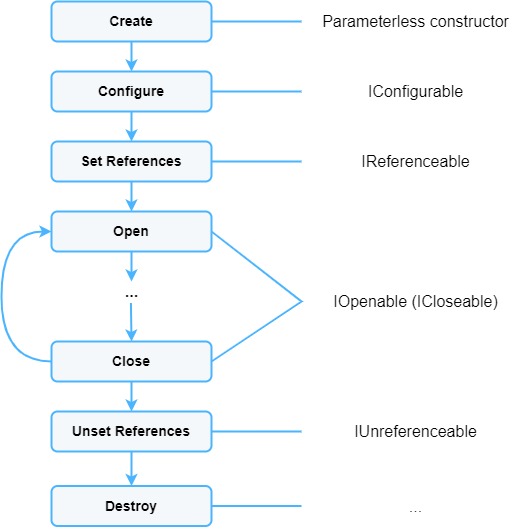

The diagram above was exported from draw.io. Its source (the exported page's mxGraphModel, read from the mxfile embedded in the PNG):
<mxGraphModel dx="1209" dy="852" grid="0" gridSize="10" guides="1" tooltips="1" connect="1" arrows="1" fold="1" page="1" pageScale="1" pageWidth="827" pageHeight="1169" math="0" shadow="0">
  <root>
    <mxCell id="0" />
    <mxCell id="1" parent="0" />
    <mxCell id="VsQkS_qm1lO1Fl_lSjmI-9" style="edgeStyle=orthogonalEdgeStyle;rounded=0;orthogonalLoop=1;jettySize=auto;html=1;exitX=0.5;exitY=1;exitDx=0;exitDy=0;entryX=0.5;entryY=0;entryDx=0;entryDy=0;fontSize=14;strokeColor=#4BB4FF;strokeWidth=2;" edge="1" parent="1" source="VsQkS_qm1lO1Fl_lSjmI-2" target="VsQkS_qm1lO1Fl_lSjmI-3">
      <mxGeometry relative="1" as="geometry" />
    </mxCell>
    <mxCell id="VsQkS_qm1lO1Fl_lSjmI-2" value="Create" style="rounded=1;whiteSpace=wrap;html=1;strokeColor=#4BB4FF;strokeWidth=2;fontStyle=1;fontSize=14;fillColor=#F5F8FA;" vertex="1" parent="1">
      <mxGeometry x="207" y="322" width="160" height="40" as="geometry" />
    </mxCell>
    <mxCell id="2g2P-KsLmV5-fCKyQrKU-2" style="edgeStyle=orthogonalEdgeStyle;rounded=0;orthogonalLoop=1;jettySize=auto;html=1;exitX=0.5;exitY=1;exitDx=0;exitDy=0;entryX=0.5;entryY=0;entryDx=0;entryDy=0;fontSize=14;strokeColor=#4BB4FF;strokeWidth=2;" edge="1" parent="1" source="VsQkS_qm1lO1Fl_lSjmI-3" target="VsQkS_qm1lO1Fl_lSjmI-4">
      <mxGeometry relative="1" as="geometry" />
    </mxCell>
    <mxCell id="VsQkS_qm1lO1Fl_lSjmI-3" value="Configure" style="rounded=1;whiteSpace=wrap;html=1;strokeColor=#4BB4FF;strokeWidth=2;fontStyle=1;fontSize=14;fillColor=#F5F8FA;" vertex="1" parent="1">
      <mxGeometry x="207" y="392" width="160" height="40" as="geometry" />
    </mxCell>
    <mxCell id="2g2P-KsLmV5-fCKyQrKU-3" style="edgeStyle=orthogonalEdgeStyle;rounded=0;orthogonalLoop=1;jettySize=auto;html=1;exitX=0.5;exitY=1;exitDx=0;exitDy=0;entryX=0.5;entryY=0;entryDx=0;entryDy=0;fontSize=14;strokeColor=#4BB4FF;strokeWidth=2;" edge="1" parent="1" source="VsQkS_qm1lO1Fl_lSjmI-4" target="VsQkS_qm1lO1Fl_lSjmI-5">
      <mxGeometry relative="1" as="geometry" />
    </mxCell>
    <mxCell id="VsQkS_qm1lO1Fl_lSjmI-4" value="Set References" style="rounded=1;whiteSpace=wrap;html=1;strokeColor=#4BB4FF;strokeWidth=2;fontStyle=1;fontSize=14;fillColor=#F5F8FA;" vertex="1" parent="1">
      <mxGeometry x="207" y="462" width="160" height="40" as="geometry" />
    </mxCell>
    <mxCell id="2g2P-KsLmV5-fCKyQrKU-5" style="edgeStyle=orthogonalEdgeStyle;rounded=0;orthogonalLoop=1;jettySize=auto;html=1;exitX=0.5;exitY=1;exitDx=0;exitDy=0;fontSize=16;strokeColor=#4BB4FF;strokeWidth=2;" edge="1" parent="1" source="VsQkS_qm1lO1Fl_lSjmI-5" target="2g2P-KsLmV5-fCKyQrKU-4">
      <mxGeometry relative="1" as="geometry" />
    </mxCell>
    <mxCell id="VsQkS_qm1lO1Fl_lSjmI-5" value="Open" style="rounded=1;whiteSpace=wrap;html=1;strokeColor=#4BB4FF;strokeWidth=2;fontStyle=1;fontSize=14;fillColor=#F5F8FA;" vertex="1" parent="1">
      <mxGeometry x="207" y="532" width="160" height="40" as="geometry" />
    </mxCell>
    <mxCell id="2g2P-KsLmV5-fCKyQrKU-6" style="edgeStyle=orthogonalEdgeStyle;rounded=0;orthogonalLoop=1;jettySize=auto;html=1;exitX=0.481;exitY=1.073;exitDx=0;exitDy=0;fontSize=16;strokeColor=#4BB4FF;strokeWidth=2;exitPerimeter=0;entryX=0.5;entryY=0;entryDx=0;entryDy=0;" edge="1" parent="1" source="2g2P-KsLmV5-fCKyQrKU-4" target="VsQkS_qm1lO1Fl_lSjmI-6">
      <mxGeometry relative="1" as="geometry">
        <mxPoint x="387" y="652" as="targetPoint" />
      </mxGeometry>
    </mxCell>
    <mxCell id="2g2P-KsLmV5-fCKyQrKU-7" style="edgeStyle=orthogonalEdgeStyle;rounded=0;orthogonalLoop=1;jettySize=auto;html=1;exitX=0.5;exitY=1;exitDx=0;exitDy=0;entryX=0.5;entryY=0;entryDx=0;entryDy=0;fontSize=16;strokeColor=#4BB4FF;strokeWidth=2;" edge="1" parent="1" source="VsQkS_qm1lO1Fl_lSjmI-6" target="VsQkS_qm1lO1Fl_lSjmI-7">
      <mxGeometry relative="1" as="geometry" />
    </mxCell>
    <mxCell id="2g2P-KsLmV5-fCKyQrKU-21" style="rounded=0;orthogonalLoop=1;jettySize=auto;html=1;exitX=0;exitY=0.5;exitDx=0;exitDy=0;entryX=0;entryY=0.5;entryDx=0;entryDy=0;fontSize=16;strokeColor=#4BB4FF;strokeWidth=2;edgeStyle=orthogonalEdgeStyle;curved=1;" edge="1" parent="1" source="VsQkS_qm1lO1Fl_lSjmI-6" target="VsQkS_qm1lO1Fl_lSjmI-5">
      <mxGeometry relative="1" as="geometry">
        <Array as="points">
          <mxPoint x="157" y="682" />
          <mxPoint x="157" y="552" />
        </Array>
      </mxGeometry>
    </mxCell>
    <mxCell id="VsQkS_qm1lO1Fl_lSjmI-6" value="Close" style="rounded=1;whiteSpace=wrap;html=1;strokeColor=#4BB4FF;strokeWidth=2;fontStyle=1;fontSize=14;fillColor=#F5F8FA;" vertex="1" parent="1">
      <mxGeometry x="207" y="662" width="160" height="40" as="geometry" />
    </mxCell>
    <mxCell id="2g2P-KsLmV5-fCKyQrKU-8" style="edgeStyle=orthogonalEdgeStyle;rounded=0;orthogonalLoop=1;jettySize=auto;html=1;exitX=0.5;exitY=1;exitDx=0;exitDy=0;entryX=0.5;entryY=0;entryDx=0;entryDy=0;fontSize=16;strokeColor=#4BB4FF;strokeWidth=2;" edge="1" parent="1" source="VsQkS_qm1lO1Fl_lSjmI-7" target="VsQkS_qm1lO1Fl_lSjmI-8">
      <mxGeometry relative="1" as="geometry" />
    </mxCell>
    <mxCell id="VsQkS_qm1lO1Fl_lSjmI-7" value="Unset References" style="rounded=1;whiteSpace=wrap;html=1;strokeColor=#4BB4FF;strokeWidth=2;fontStyle=1;fontSize=14;fillColor=#F5F8FA;" vertex="1" parent="1">
      <mxGeometry x="207" y="732" width="160" height="40" as="geometry" />
    </mxCell>
    <mxCell id="VsQkS_qm1lO1Fl_lSjmI-8" value="Destroy" style="rounded=1;whiteSpace=wrap;html=1;strokeColor=#4BB4FF;strokeWidth=2;fontStyle=1;fontSize=14;fillColor=#F5F8FA;" vertex="1" parent="1">
      <mxGeometry x="207" y="806.5" width="160" height="40" as="geometry" />
    </mxCell>
    <mxCell id="2g2P-KsLmV5-fCKyQrKU-4" value="&lt;b&gt;&lt;font style=&quot;font-size: 16px;&quot;&gt;...&lt;/font&gt;&lt;/b&gt;" style="text;html=1;align=center;verticalAlign=middle;resizable=0;points=[];autosize=1;strokeColor=none;fillColor=none;fontSize=14;" vertex="1" parent="1">
      <mxGeometry x="272" y="602" width="30" height="20" as="geometry" />
    </mxCell>
    <mxCell id="2g2P-KsLmV5-fCKyQrKU-9" value="" style="endArrow=none;html=1;rounded=0;fontSize=16;strokeColor=#4BB4FF;strokeWidth=2;entryX=1;entryY=0.5;entryDx=0;entryDy=0;" edge="1" parent="1" target="VsQkS_qm1lO1Fl_lSjmI-2">
      <mxGeometry width="50" height="50" relative="1" as="geometry">
        <mxPoint x="457" y="342" as="sourcePoint" />
        <mxPoint x="407" y="512" as="targetPoint" />
      </mxGeometry>
    </mxCell>
    <mxCell id="2g2P-KsLmV5-fCKyQrKU-10" value="Parameterless constructor" style="text;html=1;align=center;verticalAlign=middle;resizable=0;points=[];autosize=1;strokeColor=none;fillColor=none;fontSize=16;" vertex="1" parent="1">
      <mxGeometry x="471" y="332" width="200" height="20" as="geometry" />
    </mxCell>
    <mxCell id="2g2P-KsLmV5-fCKyQrKU-11" value="" style="endArrow=none;html=1;rounded=0;fontSize=16;strokeColor=#4BB4FF;strokeWidth=2;entryX=1;entryY=0.5;entryDx=0;entryDy=0;" edge="1" parent="1">
      <mxGeometry width="50" height="50" relative="1" as="geometry">
        <mxPoint x="457" y="412" as="sourcePoint" />
        <mxPoint x="367" y="412" as="targetPoint" />
      </mxGeometry>
    </mxCell>
    <mxCell id="2g2P-KsLmV5-fCKyQrKU-12" value="IConfigurable" style="text;html=1;align=center;verticalAlign=middle;resizable=0;points=[];autosize=1;strokeColor=none;fillColor=none;fontSize=16;" vertex="1" parent="1">
      <mxGeometry x="516" y="402" width="110" height="20" as="geometry" />
    </mxCell>
    <mxCell id="2g2P-KsLmV5-fCKyQrKU-13" value="" style="endArrow=none;html=1;rounded=0;fontSize=16;strokeColor=#4BB4FF;strokeWidth=2;entryX=1;entryY=0.5;entryDx=0;entryDy=0;" edge="1" parent="1">
      <mxGeometry width="50" height="50" relative="1" as="geometry">
        <mxPoint x="457" y="482" as="sourcePoint" />
        <mxPoint x="367" y="482" as="targetPoint" />
      </mxGeometry>
    </mxCell>
    <mxCell id="2g2P-KsLmV5-fCKyQrKU-14" value="IReferenceable" style="text;html=1;align=center;verticalAlign=middle;resizable=0;points=[];autosize=1;strokeColor=none;fillColor=none;fontSize=16;" vertex="1" parent="1">
      <mxGeometry x="511" y="472" width="120" height="20" as="geometry" />
    </mxCell>
    <mxCell id="2g2P-KsLmV5-fCKyQrKU-15" value="" style="endArrow=none;html=1;rounded=0;fontSize=16;strokeColor=#4BB4FF;strokeWidth=2;entryX=1;entryY=0.5;entryDx=0;entryDy=0;" edge="1" parent="1">
      <mxGeometry width="50" height="50" relative="1" as="geometry">
        <mxPoint x="457" y="752" as="sourcePoint" />
        <mxPoint x="367" y="752" as="targetPoint" />
      </mxGeometry>
    </mxCell>
    <mxCell id="2g2P-KsLmV5-fCKyQrKU-16" value="IUnreferenceable" style="text;html=1;align=center;verticalAlign=middle;resizable=0;points=[];autosize=1;strokeColor=none;fillColor=none;fontSize=16;" vertex="1" parent="1">
      <mxGeometry x="501" y="742" width="140" height="20" as="geometry" />
    </mxCell>
    <mxCell id="2g2P-KsLmV5-fCKyQrKU-17" value="" style="endArrow=none;html=1;rounded=0;fontSize=16;strokeColor=#4BB4FF;strokeWidth=2;entryX=1;entryY=0.5;entryDx=0;entryDy=0;" edge="1" parent="1">
      <mxGeometry width="50" height="50" relative="1" as="geometry">
        <mxPoint x="457" y="826.5" as="sourcePoint" />
        <mxPoint x="367" y="826.5" as="targetPoint" />
      </mxGeometry>
    </mxCell>
    <mxCell id="2g2P-KsLmV5-fCKyQrKU-18" value="..." style="text;html=1;align=center;verticalAlign=middle;resizable=0;points=[];autosize=1;strokeColor=none;fillColor=none;fontSize=16;" vertex="1" parent="1">
      <mxGeometry x="556" y="816.5" width="30" height="20" as="geometry" />
    </mxCell>
    <mxCell id="2g2P-KsLmV5-fCKyQrKU-19" value="" style="endArrow=none;html=1;rounded=0;fontSize=16;strokeColor=#4BB4FF;strokeWidth=2;exitX=1;exitY=0.5;exitDx=0;exitDy=0;entryX=1;entryY=0.5;entryDx=0;entryDy=0;" edge="1" parent="1" source="VsQkS_qm1lO1Fl_lSjmI-6" target="VsQkS_qm1lO1Fl_lSjmI-5">
      <mxGeometry width="50" height="50" relative="1" as="geometry">
        <mxPoint x="467" y="492" as="sourcePoint" />
        <mxPoint x="417" y="622" as="targetPoint" />
        <Array as="points">
          <mxPoint x="457" y="622" />
        </Array>
      </mxGeometry>
    </mxCell>
    <mxCell id="2g2P-KsLmV5-fCKyQrKU-22" value="IOpenable (ICloseable)" style="text;html=1;align=center;verticalAlign=middle;resizable=0;points=[];autosize=1;strokeColor=none;fillColor=none;fontSize=16;" vertex="1" parent="1">
      <mxGeometry x="481" y="612" width="180" height="20" as="geometry" />
    </mxCell>
  </root>
</mxGraphModel>